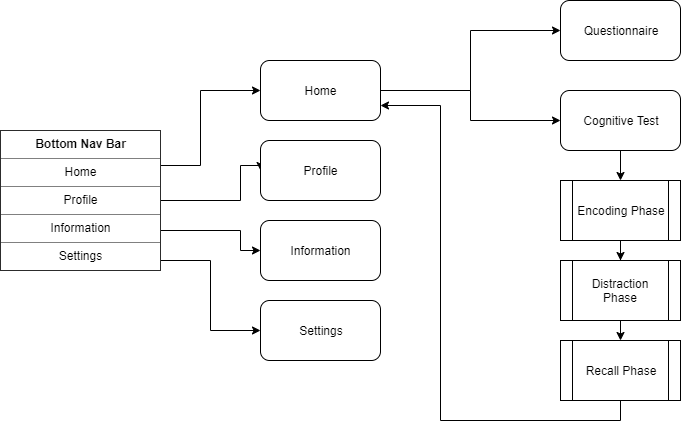

The diagram above was exported from draw.io. Its source (the exported page's mxGraphModel, read from the mxfile embedded in the PNG):
<mxGraphModel dx="954" dy="369" grid="1" gridSize="10" guides="1" tooltips="1" connect="1" arrows="1" fold="1" page="1" pageScale="1" pageWidth="827" pageHeight="1169" math="0" shadow="0">
  <root>
    <mxCell id="0" />
    <mxCell id="1" parent="0" />
    <mxCell id="zB7wsZL963pUySr1FV9I-14" style="edgeStyle=orthogonalEdgeStyle;rounded=0;orthogonalLoop=1;jettySize=auto;html=1;exitX=1;exitY=0.5;exitDx=0;exitDy=0;entryX=0;entryY=0.5;entryDx=0;entryDy=0;" edge="1" parent="1" source="zB7wsZL963pUySr1FV9I-1" target="zB7wsZL963pUySr1FV9I-13">
      <mxGeometry relative="1" as="geometry" />
    </mxCell>
    <mxCell id="zB7wsZL963pUySr1FV9I-18" style="edgeStyle=orthogonalEdgeStyle;rounded=0;orthogonalLoop=1;jettySize=auto;html=1;exitX=1;exitY=0.5;exitDx=0;exitDy=0;" edge="1" parent="1" source="zB7wsZL963pUySr1FV9I-1" target="zB7wsZL963pUySr1FV9I-16">
      <mxGeometry relative="1" as="geometry" />
    </mxCell>
    <mxCell id="zB7wsZL963pUySr1FV9I-1" value="Home" style="rounded=1;whiteSpace=wrap;html=1;" vertex="1" parent="1">
      <mxGeometry x="330" y="60" width="120" height="60" as="geometry" />
    </mxCell>
    <mxCell id="zB7wsZL963pUySr1FV9I-5" style="edgeStyle=orthogonalEdgeStyle;rounded=0;orthogonalLoop=1;jettySize=auto;html=1;exitX=1;exitY=0.25;exitDx=0;exitDy=0;entryX=0;entryY=0.5;entryDx=0;entryDy=0;" edge="1" parent="1" source="zB7wsZL963pUySr1FV9I-2" target="zB7wsZL963pUySr1FV9I-1">
      <mxGeometry relative="1" as="geometry">
        <Array as="points">
          <mxPoint x="270" y="165" />
          <mxPoint x="270" y="90" />
        </Array>
      </mxGeometry>
    </mxCell>
    <mxCell id="zB7wsZL963pUySr1FV9I-10" style="edgeStyle=orthogonalEdgeStyle;rounded=0;orthogonalLoop=1;jettySize=auto;html=1;exitX=1;exitY=0.5;exitDx=0;exitDy=0;entryX=0;entryY=0.5;entryDx=0;entryDy=0;" edge="1" parent="1" source="zB7wsZL963pUySr1FV9I-2" target="zB7wsZL963pUySr1FV9I-8">
      <mxGeometry relative="1" as="geometry">
        <Array as="points">
          <mxPoint x="310" y="200" />
          <mxPoint x="310" y="165" />
        </Array>
      </mxGeometry>
    </mxCell>
    <mxCell id="zB7wsZL963pUySr1FV9I-11" style="edgeStyle=orthogonalEdgeStyle;rounded=0;orthogonalLoop=1;jettySize=auto;html=1;exitX=1;exitY=0.75;exitDx=0;exitDy=0;" edge="1" parent="1" source="zB7wsZL963pUySr1FV9I-2" target="zB7wsZL963pUySr1FV9I-6">
      <mxGeometry relative="1" as="geometry">
        <Array as="points">
          <mxPoint x="230" y="230" />
          <mxPoint x="310" y="230" />
          <mxPoint x="310" y="250" />
        </Array>
      </mxGeometry>
    </mxCell>
    <mxCell id="zB7wsZL963pUySr1FV9I-12" style="edgeStyle=orthogonalEdgeStyle;rounded=0;orthogonalLoop=1;jettySize=auto;html=1;exitX=1;exitY=0.75;exitDx=0;exitDy=0;entryX=0;entryY=0.5;entryDx=0;entryDy=0;" edge="1" parent="1" source="zB7wsZL963pUySr1FV9I-2" target="zB7wsZL963pUySr1FV9I-9">
      <mxGeometry relative="1" as="geometry">
        <Array as="points">
          <mxPoint x="230" y="260" />
          <mxPoint x="280" y="260" />
          <mxPoint x="280" y="330" />
        </Array>
      </mxGeometry>
    </mxCell>
    <mxCell id="zB7wsZL963pUySr1FV9I-2" value="&lt;table border=&quot;1&quot; width=&quot;100%&quot; cellpadding=&quot;4&quot; style=&quot;width: 100% ; height: 100% ; border-collapse: collapse&quot;&gt;&lt;tbody&gt;&lt;tr&gt;&lt;th align=&quot;center&quot;&gt;Bottom Nav Bar&lt;/th&gt;&lt;/tr&gt;&lt;tr&gt;&lt;td align=&quot;center&quot;&gt;Home&lt;/td&gt;&lt;/tr&gt;&lt;tr&gt;&lt;td align=&quot;center&quot;&gt;Profile&lt;/td&gt;&lt;/tr&gt;&lt;tr&gt;&lt;td style=&quot;text-align: center&quot;&gt;Information&lt;/td&gt;&lt;/tr&gt;&lt;tr&gt;&lt;td style=&quot;text-align: center&quot;&gt;Settings&lt;/td&gt;&lt;/tr&gt;&lt;/tbody&gt;&lt;/table&gt;" style="text;html=1;strokeColor=none;fillColor=none;overflow=fill;" vertex="1" parent="1">
      <mxGeometry x="70" y="130" width="160" height="140" as="geometry" />
    </mxCell>
    <mxCell id="zB7wsZL963pUySr1FV9I-6" value="Information" style="rounded=1;whiteSpace=wrap;html=1;" vertex="1" parent="1">
      <mxGeometry x="330" y="220" width="120" height="60" as="geometry" />
    </mxCell>
    <mxCell id="zB7wsZL963pUySr1FV9I-8" value="Profile" style="rounded=1;whiteSpace=wrap;html=1;" vertex="1" parent="1">
      <mxGeometry x="330" y="140" width="120" height="60" as="geometry" />
    </mxCell>
    <mxCell id="zB7wsZL963pUySr1FV9I-9" value="Settings" style="rounded=1;whiteSpace=wrap;html=1;" vertex="1" parent="1">
      <mxGeometry x="330" y="300" width="120" height="60" as="geometry" />
    </mxCell>
    <mxCell id="zB7wsZL963pUySr1FV9I-13" value="Questionnaire" style="rounded=1;whiteSpace=wrap;html=1;" vertex="1" parent="1">
      <mxGeometry x="630" width="120" height="60" as="geometry" />
    </mxCell>
    <mxCell id="zB7wsZL963pUySr1FV9I-24" style="edgeStyle=orthogonalEdgeStyle;rounded=0;orthogonalLoop=1;jettySize=auto;html=1;exitX=0.5;exitY=1;exitDx=0;exitDy=0;entryX=0.5;entryY=0;entryDx=0;entryDy=0;" edge="1" parent="1" source="zB7wsZL963pUySr1FV9I-16" target="zB7wsZL963pUySr1FV9I-19">
      <mxGeometry relative="1" as="geometry" />
    </mxCell>
    <mxCell id="zB7wsZL963pUySr1FV9I-16" value="Cognitive Test" style="rounded=1;whiteSpace=wrap;html=1;" vertex="1" parent="1">
      <mxGeometry x="630" y="90" width="120" height="60" as="geometry" />
    </mxCell>
    <mxCell id="zB7wsZL963pUySr1FV9I-22" style="edgeStyle=orthogonalEdgeStyle;rounded=0;orthogonalLoop=1;jettySize=auto;html=1;exitX=0.5;exitY=1;exitDx=0;exitDy=0;" edge="1" parent="1" source="zB7wsZL963pUySr1FV9I-19" target="zB7wsZL963pUySr1FV9I-20">
      <mxGeometry relative="1" as="geometry" />
    </mxCell>
    <mxCell id="zB7wsZL963pUySr1FV9I-19" value="Encoding Phase" style="shape=process;whiteSpace=wrap;html=1;backgroundOutline=1;" vertex="1" parent="1">
      <mxGeometry x="630" y="180" width="120" height="60" as="geometry" />
    </mxCell>
    <mxCell id="zB7wsZL963pUySr1FV9I-23" style="edgeStyle=orthogonalEdgeStyle;rounded=0;orthogonalLoop=1;jettySize=auto;html=1;exitX=0.5;exitY=1;exitDx=0;exitDy=0;entryX=0.5;entryY=0;entryDx=0;entryDy=0;" edge="1" parent="1" source="zB7wsZL963pUySr1FV9I-20" target="zB7wsZL963pUySr1FV9I-21">
      <mxGeometry relative="1" as="geometry" />
    </mxCell>
    <mxCell id="zB7wsZL963pUySr1FV9I-20" value="Distraction Phase" style="shape=process;whiteSpace=wrap;html=1;backgroundOutline=1;" vertex="1" parent="1">
      <mxGeometry x="630" y="260" width="120" height="60" as="geometry" />
    </mxCell>
    <mxCell id="zB7wsZL963pUySr1FV9I-25" style="edgeStyle=orthogonalEdgeStyle;rounded=0;orthogonalLoop=1;jettySize=auto;html=1;exitX=0.5;exitY=1;exitDx=0;exitDy=0;entryX=1;entryY=0.75;entryDx=0;entryDy=0;" edge="1" parent="1" source="zB7wsZL963pUySr1FV9I-21" target="zB7wsZL963pUySr1FV9I-1">
      <mxGeometry relative="1" as="geometry">
        <mxPoint x="560" y="110" as="targetPoint" />
        <Array as="points">
          <mxPoint x="690" y="420" />
          <mxPoint x="510" y="420" />
          <mxPoint x="510" y="105" />
        </Array>
      </mxGeometry>
    </mxCell>
    <mxCell id="zB7wsZL963pUySr1FV9I-21" value="Recall Phase" style="shape=process;whiteSpace=wrap;html=1;backgroundOutline=1;" vertex="1" parent="1">
      <mxGeometry x="630" y="340" width="120" height="60" as="geometry" />
    </mxCell>
  </root>
</mxGraphModel>